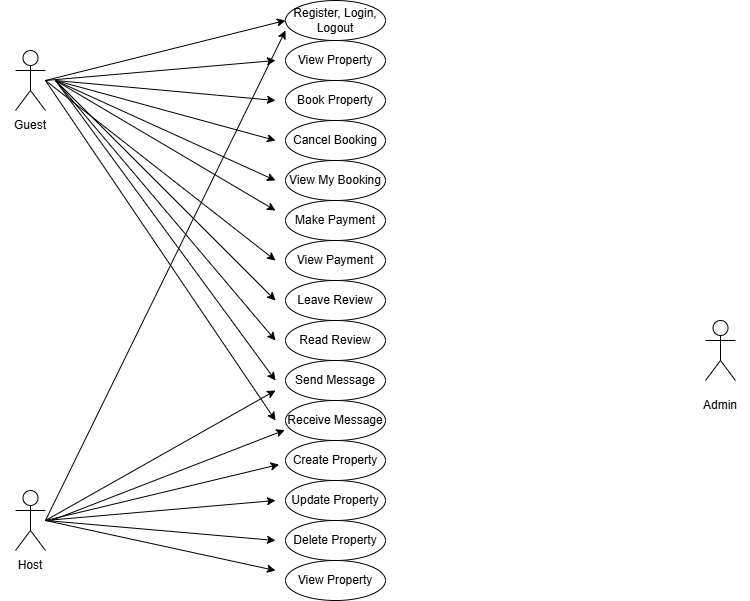

The diagram above was exported from draw.io. Its source (the exported page's mxGraphModel, read from the mxfile embedded in the PNG):
<mxGraphModel dx="1042" dy="535" grid="1" gridSize="10" guides="1" tooltips="1" connect="1" arrows="1" fold="1" page="1" pageScale="1" pageWidth="850" pageHeight="1100" math="0" shadow="0">
  <root>
    <mxCell id="0" />
    <mxCell id="1" parent="0" />
    <mxCell id="Y690DZ3xnGD5krfKl_yB-1" value="Actor" style="shape=umlActor;verticalLabelPosition=bottom;verticalAlign=top;html=1;outlineConnect=0;fontFamily=Helvetica;fontColor=#FFFFFF;" vertex="1" parent="1">
      <mxGeometry x="80" y="640" width="30" height="60" as="geometry" />
    </mxCell>
    <mxCell id="Y690DZ3xnGD5krfKl_yB-3" value="Actor" style="shape=umlActor;verticalLabelPosition=bottom;verticalAlign=top;html=1;outlineConnect=0;fontColor=#FFFFFF;" vertex="1" parent="1">
      <mxGeometry x="770" y="910" width="30" height="60" as="geometry" />
    </mxCell>
    <mxCell id="Y690DZ3xnGD5krfKl_yB-4" value="Actor" style="shape=umlActor;verticalLabelPosition=bottom;verticalAlign=top;html=1;outlineConnect=0;fontColor=#FFFFFF;" vertex="1" parent="1">
      <mxGeometry x="80" y="1080" width="30" height="60" as="geometry" />
    </mxCell>
    <mxCell id="Y690DZ3xnGD5krfKl_yB-5" value="Register, Login, Logout" style="ellipse;whiteSpace=wrap;html=1;align=center;newEdgeStyle={&quot;edgeStyle&quot;:&quot;entityRelationEdgeStyle&quot;,&quot;startArrow&quot;:&quot;none&quot;,&quot;endArrow&quot;:&quot;none&quot;,&quot;segment&quot;:10,&quot;curved&quot;:1,&quot;sourcePerimeterSpacing&quot;:0,&quot;targetPerimeterSpacing&quot;:0};treeFolding=1;treeMoving=1;" vertex="1" parent="1">
      <mxGeometry x="350" y="590" width="100" height="40" as="geometry" />
    </mxCell>
    <mxCell id="Y690DZ3xnGD5krfKl_yB-6" value="View Property" style="ellipse;whiteSpace=wrap;html=1;align=center;newEdgeStyle={&quot;edgeStyle&quot;:&quot;entityRelationEdgeStyle&quot;,&quot;startArrow&quot;:&quot;none&quot;,&quot;endArrow&quot;:&quot;none&quot;,&quot;segment&quot;:10,&quot;curved&quot;:1,&quot;sourcePerimeterSpacing&quot;:0,&quot;targetPerimeterSpacing&quot;:0};treeFolding=1;treeMoving=1;" vertex="1" parent="1">
      <mxGeometry x="350" y="630" width="100" height="40" as="geometry" />
    </mxCell>
    <mxCell id="Y690DZ3xnGD5krfKl_yB-7" value="Book Property" style="ellipse;whiteSpace=wrap;html=1;align=center;newEdgeStyle={&quot;edgeStyle&quot;:&quot;entityRelationEdgeStyle&quot;,&quot;startArrow&quot;:&quot;none&quot;,&quot;endArrow&quot;:&quot;none&quot;,&quot;segment&quot;:10,&quot;curved&quot;:1,&quot;sourcePerimeterSpacing&quot;:0,&quot;targetPerimeterSpacing&quot;:0};treeFolding=1;treeMoving=1;" vertex="1" parent="1">
      <mxGeometry x="350" y="670" width="100" height="40" as="geometry" />
    </mxCell>
    <mxCell id="Y690DZ3xnGD5krfKl_yB-8" value="Cancel Booking" style="ellipse;whiteSpace=wrap;html=1;align=center;newEdgeStyle={&quot;edgeStyle&quot;:&quot;entityRelationEdgeStyle&quot;,&quot;startArrow&quot;:&quot;none&quot;,&quot;endArrow&quot;:&quot;none&quot;,&quot;segment&quot;:10,&quot;curved&quot;:1,&quot;sourcePerimeterSpacing&quot;:0,&quot;targetPerimeterSpacing&quot;:0};treeFolding=1;treeMoving=1;" vertex="1" parent="1">
      <mxGeometry x="350" y="710" width="100" height="40" as="geometry" />
    </mxCell>
    <mxCell id="Y690DZ3xnGD5krfKl_yB-9" value="View My Booking" style="ellipse;whiteSpace=wrap;html=1;align=center;newEdgeStyle={&quot;edgeStyle&quot;:&quot;entityRelationEdgeStyle&quot;,&quot;startArrow&quot;:&quot;none&quot;,&quot;endArrow&quot;:&quot;none&quot;,&quot;segment&quot;:10,&quot;curved&quot;:1,&quot;sourcePerimeterSpacing&quot;:0,&quot;targetPerimeterSpacing&quot;:0};treeFolding=1;treeMoving=1;" vertex="1" parent="1">
      <mxGeometry x="350" y="750" width="100" height="40" as="geometry" />
    </mxCell>
    <mxCell id="Y690DZ3xnGD5krfKl_yB-10" value="Make Payment" style="ellipse;whiteSpace=wrap;html=1;align=center;newEdgeStyle={&quot;edgeStyle&quot;:&quot;entityRelationEdgeStyle&quot;,&quot;startArrow&quot;:&quot;none&quot;,&quot;endArrow&quot;:&quot;none&quot;,&quot;segment&quot;:10,&quot;curved&quot;:1,&quot;sourcePerimeterSpacing&quot;:0,&quot;targetPerimeterSpacing&quot;:0};treeFolding=1;treeMoving=1;" vertex="1" parent="1">
      <mxGeometry x="350" y="790" width="100" height="40" as="geometry" />
    </mxCell>
    <mxCell id="Y690DZ3xnGD5krfKl_yB-12" value="View Payment" style="ellipse;whiteSpace=wrap;html=1;align=center;newEdgeStyle={&quot;edgeStyle&quot;:&quot;entityRelationEdgeStyle&quot;,&quot;startArrow&quot;:&quot;none&quot;,&quot;endArrow&quot;:&quot;none&quot;,&quot;segment&quot;:10,&quot;curved&quot;:1,&quot;sourcePerimeterSpacing&quot;:0,&quot;targetPerimeterSpacing&quot;:0};treeFolding=1;treeMoving=1;" vertex="1" parent="1">
      <mxGeometry x="350" y="830" width="100" height="40" as="geometry" />
    </mxCell>
    <mxCell id="Y690DZ3xnGD5krfKl_yB-13" value="Leave Review" style="ellipse;whiteSpace=wrap;html=1;align=center;newEdgeStyle={&quot;edgeStyle&quot;:&quot;entityRelationEdgeStyle&quot;,&quot;startArrow&quot;:&quot;none&quot;,&quot;endArrow&quot;:&quot;none&quot;,&quot;segment&quot;:10,&quot;curved&quot;:1,&quot;sourcePerimeterSpacing&quot;:0,&quot;targetPerimeterSpacing&quot;:0};treeFolding=1;treeMoving=1;" vertex="1" parent="1">
      <mxGeometry x="350" y="870" width="100" height="40" as="geometry" />
    </mxCell>
    <mxCell id="Y690DZ3xnGD5krfKl_yB-14" value="Read Review" style="ellipse;whiteSpace=wrap;html=1;align=center;newEdgeStyle={&quot;edgeStyle&quot;:&quot;entityRelationEdgeStyle&quot;,&quot;startArrow&quot;:&quot;none&quot;,&quot;endArrow&quot;:&quot;none&quot;,&quot;segment&quot;:10,&quot;curved&quot;:1,&quot;sourcePerimeterSpacing&quot;:0,&quot;targetPerimeterSpacing&quot;:0};treeFolding=1;treeMoving=1;" vertex="1" parent="1">
      <mxGeometry x="350" y="910" width="100" height="40" as="geometry" />
    </mxCell>
    <mxCell id="Y690DZ3xnGD5krfKl_yB-15" value="Send Message" style="ellipse;whiteSpace=wrap;html=1;align=center;newEdgeStyle={&quot;edgeStyle&quot;:&quot;entityRelationEdgeStyle&quot;,&quot;startArrow&quot;:&quot;none&quot;,&quot;endArrow&quot;:&quot;none&quot;,&quot;segment&quot;:10,&quot;curved&quot;:1,&quot;sourcePerimeterSpacing&quot;:0,&quot;targetPerimeterSpacing&quot;:0};treeFolding=1;treeMoving=1;" vertex="1" parent="1">
      <mxGeometry x="350" y="950" width="100" height="40" as="geometry" />
    </mxCell>
    <mxCell id="Y690DZ3xnGD5krfKl_yB-16" value="Receive Message" style="ellipse;whiteSpace=wrap;html=1;align=center;newEdgeStyle={&quot;edgeStyle&quot;:&quot;entityRelationEdgeStyle&quot;,&quot;startArrow&quot;:&quot;none&quot;,&quot;endArrow&quot;:&quot;none&quot;,&quot;segment&quot;:10,&quot;curved&quot;:1,&quot;sourcePerimeterSpacing&quot;:0,&quot;targetPerimeterSpacing&quot;:0};treeFolding=1;treeMoving=1;" vertex="1" parent="1">
      <mxGeometry x="350" y="990" width="100" height="40" as="geometry" />
    </mxCell>
    <mxCell id="Y690DZ3xnGD5krfKl_yB-17" value="Create Property" style="ellipse;whiteSpace=wrap;html=1;align=center;newEdgeStyle={&quot;edgeStyle&quot;:&quot;entityRelationEdgeStyle&quot;,&quot;startArrow&quot;:&quot;none&quot;,&quot;endArrow&quot;:&quot;none&quot;,&quot;segment&quot;:10,&quot;curved&quot;:1,&quot;sourcePerimeterSpacing&quot;:0,&quot;targetPerimeterSpacing&quot;:0};treeFolding=1;treeMoving=1;" vertex="1" parent="1">
      <mxGeometry x="350" y="1030" width="100" height="40" as="geometry" />
    </mxCell>
    <mxCell id="Y690DZ3xnGD5krfKl_yB-18" value="Update Property" style="ellipse;whiteSpace=wrap;html=1;align=center;newEdgeStyle={&quot;edgeStyle&quot;:&quot;entityRelationEdgeStyle&quot;,&quot;startArrow&quot;:&quot;none&quot;,&quot;endArrow&quot;:&quot;none&quot;,&quot;segment&quot;:10,&quot;curved&quot;:1,&quot;sourcePerimeterSpacing&quot;:0,&quot;targetPerimeterSpacing&quot;:0};treeFolding=1;treeMoving=1;" vertex="1" parent="1">
      <mxGeometry x="350" y="1070" width="100" height="40" as="geometry" />
    </mxCell>
    <mxCell id="Y690DZ3xnGD5krfKl_yB-19" value="Delete Property" style="ellipse;whiteSpace=wrap;html=1;align=center;newEdgeStyle={&quot;edgeStyle&quot;:&quot;entityRelationEdgeStyle&quot;,&quot;startArrow&quot;:&quot;none&quot;,&quot;endArrow&quot;:&quot;none&quot;,&quot;segment&quot;:10,&quot;curved&quot;:1,&quot;sourcePerimeterSpacing&quot;:0,&quot;targetPerimeterSpacing&quot;:0};treeFolding=1;treeMoving=1;" vertex="1" parent="1">
      <mxGeometry x="350" y="1110" width="100" height="40" as="geometry" />
    </mxCell>
    <mxCell id="Y690DZ3xnGD5krfKl_yB-20" value="View Property" style="ellipse;whiteSpace=wrap;html=1;align=center;newEdgeStyle={&quot;edgeStyle&quot;:&quot;entityRelationEdgeStyle&quot;,&quot;startArrow&quot;:&quot;none&quot;,&quot;endArrow&quot;:&quot;none&quot;,&quot;segment&quot;:10,&quot;curved&quot;:1,&quot;sourcePerimeterSpacing&quot;:0,&quot;targetPerimeterSpacing&quot;:0};treeFolding=1;treeMoving=1;" vertex="1" parent="1">
      <mxGeometry x="350" y="1150" width="100" height="40" as="geometry" />
    </mxCell>
    <mxCell id="Y690DZ3xnGD5krfKl_yB-21" value="" style="endArrow=classic;html=1;rounded=0;entryX=0;entryY=0.5;entryDx=0;entryDy=0;" edge="1" parent="1" target="Y690DZ3xnGD5krfKl_yB-5">
      <mxGeometry width="50" height="50" relative="1" as="geometry">
        <mxPoint x="110" y="670" as="sourcePoint" />
        <mxPoint x="330" y="580" as="targetPoint" />
      </mxGeometry>
    </mxCell>
    <mxCell id="Y690DZ3xnGD5krfKl_yB-22" value="" style="endArrow=classic;html=1;rounded=0;" edge="1" parent="1">
      <mxGeometry width="50" height="50" relative="1" as="geometry">
        <mxPoint x="110" y="670" as="sourcePoint" />
        <mxPoint x="340" y="650" as="targetPoint" />
      </mxGeometry>
    </mxCell>
    <mxCell id="Y690DZ3xnGD5krfKl_yB-23" value="" style="endArrow=classic;html=1;rounded=0;" edge="1" parent="1">
      <mxGeometry width="50" height="50" relative="1" as="geometry">
        <mxPoint x="120" y="670" as="sourcePoint" />
        <mxPoint x="340" y="690" as="targetPoint" />
      </mxGeometry>
    </mxCell>
    <mxCell id="Y690DZ3xnGD5krfKl_yB-24" value="" style="endArrow=classic;html=1;rounded=0;" edge="1" parent="1">
      <mxGeometry width="50" height="50" relative="1" as="geometry">
        <mxPoint x="120" y="670" as="sourcePoint" />
        <mxPoint x="340" y="730" as="targetPoint" />
      </mxGeometry>
    </mxCell>
    <mxCell id="Y690DZ3xnGD5krfKl_yB-25" value="" style="endArrow=classic;html=1;rounded=0;" edge="1" parent="1">
      <mxGeometry width="50" height="50" relative="1" as="geometry">
        <mxPoint x="120" y="670" as="sourcePoint" />
        <mxPoint x="340" y="770" as="targetPoint" />
      </mxGeometry>
    </mxCell>
    <mxCell id="Y690DZ3xnGD5krfKl_yB-26" value="" style="endArrow=classic;html=1;rounded=0;" edge="1" parent="1">
      <mxGeometry width="50" height="50" relative="1" as="geometry">
        <mxPoint x="120" y="670" as="sourcePoint" />
        <mxPoint x="340" y="800" as="targetPoint" />
      </mxGeometry>
    </mxCell>
    <mxCell id="Y690DZ3xnGD5krfKl_yB-27" value="" style="endArrow=classic;html=1;rounded=0;entryX=0;entryY=0.5;entryDx=0;entryDy=0;" edge="1" parent="1">
      <mxGeometry width="50" height="50" relative="1" as="geometry">
        <mxPoint x="110" y="670" as="sourcePoint" />
        <mxPoint x="340" y="850" as="targetPoint" />
      </mxGeometry>
    </mxCell>
    <mxCell id="Y690DZ3xnGD5krfKl_yB-28" value="" style="endArrow=classic;html=1;rounded=0;entryX=0;entryY=0.5;entryDx=0;entryDy=0;" edge="1" parent="1">
      <mxGeometry width="50" height="50" relative="1" as="geometry">
        <mxPoint x="120" y="670" as="sourcePoint" />
        <mxPoint x="340" y="890" as="targetPoint" />
      </mxGeometry>
    </mxCell>
    <mxCell id="Y690DZ3xnGD5krfKl_yB-29" value="" style="endArrow=classic;html=1;rounded=0;entryX=0;entryY=0.5;entryDx=0;entryDy=0;" edge="1" parent="1">
      <mxGeometry width="50" height="50" relative="1" as="geometry">
        <mxPoint x="120" y="670" as="sourcePoint" />
        <mxPoint x="340" y="930" as="targetPoint" />
      </mxGeometry>
    </mxCell>
    <mxCell id="Y690DZ3xnGD5krfKl_yB-30" value="" style="endArrow=classic;html=1;rounded=0;entryX=0;entryY=0.5;entryDx=0;entryDy=0;" edge="1" parent="1">
      <mxGeometry width="50" height="50" relative="1" as="geometry">
        <mxPoint x="120" y="670" as="sourcePoint" />
        <mxPoint x="340" y="970" as="targetPoint" />
      </mxGeometry>
    </mxCell>
    <mxCell id="Y690DZ3xnGD5krfKl_yB-31" value="" style="endArrow=classic;html=1;rounded=0;entryX=0;entryY=0.5;entryDx=0;entryDy=0;" edge="1" parent="1">
      <mxGeometry width="50" height="50" relative="1" as="geometry">
        <mxPoint x="110" y="670" as="sourcePoint" />
        <mxPoint x="340" y="1010" as="targetPoint" />
      </mxGeometry>
    </mxCell>
    <mxCell id="Y690DZ3xnGD5krfKl_yB-35" value="Guest" style="text;html=1;align=center;verticalAlign=middle;whiteSpace=wrap;rounded=0;" vertex="1" parent="1">
      <mxGeometry x="65" y="700" width="60" height="30" as="geometry" />
    </mxCell>
    <mxCell id="Y690DZ3xnGD5krfKl_yB-36" value="Host" style="text;html=1;align=center;verticalAlign=middle;whiteSpace=wrap;rounded=0;" vertex="1" parent="1">
      <mxGeometry x="65" y="1140" width="60" height="30" as="geometry" />
    </mxCell>
    <mxCell id="Y690DZ3xnGD5krfKl_yB-37" value="Admin" style="text;html=1;align=center;verticalAlign=middle;whiteSpace=wrap;rounded=0;" vertex="1" parent="1">
      <mxGeometry x="755" y="980" width="60" height="30" as="geometry" />
    </mxCell>
    <mxCell id="Y690DZ3xnGD5krfKl_yB-38" value="" style="endArrow=classic;html=1;rounded=0;" edge="1" parent="1">
      <mxGeometry width="50" height="50" relative="1" as="geometry">
        <mxPoint x="110" y="1110" as="sourcePoint" />
        <mxPoint x="350" y="620" as="targetPoint" />
      </mxGeometry>
    </mxCell>
    <mxCell id="Y690DZ3xnGD5krfKl_yB-39" value="" style="endArrow=classic;html=1;rounded=0;entryX=-0.064;entryY=0.6;entryDx=0;entryDy=0;entryPerimeter=0;" edge="1" parent="1" target="Y690DZ3xnGD5krfKl_yB-17">
      <mxGeometry width="50" height="50" relative="1" as="geometry">
        <mxPoint x="110" y="1110" as="sourcePoint" />
        <mxPoint x="160" y="1060" as="targetPoint" />
      </mxGeometry>
    </mxCell>
    <mxCell id="Y690DZ3xnGD5krfKl_yB-40" value="" style="endArrow=classic;html=1;rounded=0;" edge="1" parent="1">
      <mxGeometry width="50" height="50" relative="1" as="geometry">
        <mxPoint x="110" y="1110" as="sourcePoint" />
        <mxPoint x="340" y="1090" as="targetPoint" />
      </mxGeometry>
    </mxCell>
    <mxCell id="Y690DZ3xnGD5krfKl_yB-41" value="" style="endArrow=classic;html=1;rounded=0;" edge="1" parent="1">
      <mxGeometry width="50" height="50" relative="1" as="geometry">
        <mxPoint x="110" y="1110" as="sourcePoint" />
        <mxPoint x="340" y="1130" as="targetPoint" />
      </mxGeometry>
    </mxCell>
    <mxCell id="Y690DZ3xnGD5krfKl_yB-42" value="" style="endArrow=classic;html=1;rounded=0;" edge="1" parent="1">
      <mxGeometry width="50" height="50" relative="1" as="geometry">
        <mxPoint x="110" y="1110" as="sourcePoint" />
        <mxPoint x="340" y="1160" as="targetPoint" />
      </mxGeometry>
    </mxCell>
    <mxCell id="Y690DZ3xnGD5krfKl_yB-43" value="" style="endArrow=classic;html=1;rounded=0;" edge="1" parent="1">
      <mxGeometry width="50" height="50" relative="1" as="geometry">
        <mxPoint x="110" y="1110" as="sourcePoint" />
        <mxPoint x="340" y="980" as="targetPoint" />
      </mxGeometry>
    </mxCell>
    <mxCell id="Y690DZ3xnGD5krfKl_yB-44" value="" style="endArrow=classic;html=1;rounded=0;entryX=-0.008;entryY=0.74;entryDx=0;entryDy=0;entryPerimeter=0;" edge="1" parent="1" target="Y690DZ3xnGD5krfKl_yB-16">
      <mxGeometry width="50" height="50" relative="1" as="geometry">
        <mxPoint x="116" y="1110" as="sourcePoint" />
        <mxPoint x="350" y="1054" as="targetPoint" />
      </mxGeometry>
    </mxCell>
  </root>
</mxGraphModel>